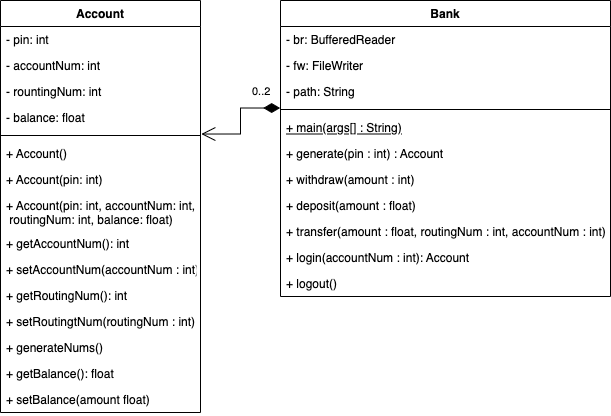

The diagram above was exported from draw.io. Its source (the exported page's mxGraphModel, read from the mxfile embedded in the PNG):
<mxGraphModel dx="466" dy="672" grid="1" gridSize="10" guides="1" tooltips="1" connect="1" arrows="1" fold="1" page="1" pageScale="1" pageWidth="850" pageHeight="1100" math="0" shadow="0">
  <root>
    <mxCell id="0" />
    <mxCell id="1" parent="0" />
    <mxCell id="HDvabb4OkedVmowfXw0V-7" value="Account" style="swimlane;fontStyle=1;align=center;verticalAlign=top;childLayout=stackLayout;horizontal=1;startSize=26;horizontalStack=0;resizeParent=1;resizeParentMax=0;resizeLast=0;collapsible=1;marginBottom=0;" parent="1" vertex="1">
      <mxGeometry x="110" y="50" width="200" height="412" as="geometry" />
    </mxCell>
    <mxCell id="HDvabb4OkedVmowfXw0V-8" value="- pin: int" style="text;strokeColor=none;fillColor=none;align=left;verticalAlign=top;spacingLeft=4;spacingRight=4;overflow=hidden;rotatable=0;points=[[0,0.5],[1,0.5]];portConstraint=eastwest;" parent="HDvabb4OkedVmowfXw0V-7" vertex="1">
      <mxGeometry y="26" width="200" height="26" as="geometry" />
    </mxCell>
    <mxCell id="HDvabb4OkedVmowfXw0V-12" value="- accountNum: int" style="text;strokeColor=none;fillColor=none;align=left;verticalAlign=top;spacingLeft=4;spacingRight=4;overflow=hidden;rotatable=0;points=[[0,0.5],[1,0.5]];portConstraint=eastwest;" parent="HDvabb4OkedVmowfXw0V-7" vertex="1">
      <mxGeometry y="52" width="200" height="26" as="geometry" />
    </mxCell>
    <mxCell id="HDvabb4OkedVmowfXw0V-13" value="- rountingNum: int" style="text;strokeColor=none;fillColor=none;align=left;verticalAlign=top;spacingLeft=4;spacingRight=4;overflow=hidden;rotatable=0;points=[[0,0.5],[1,0.5]];portConstraint=eastwest;" parent="HDvabb4OkedVmowfXw0V-7" vertex="1">
      <mxGeometry y="78" width="200" height="26" as="geometry" />
    </mxCell>
    <mxCell id="HDvabb4OkedVmowfXw0V-20" value="- balance: float" style="text;strokeColor=none;fillColor=none;align=left;verticalAlign=top;spacingLeft=4;spacingRight=4;overflow=hidden;rotatable=0;points=[[0,0.5],[1,0.5]];portConstraint=eastwest;" parent="HDvabb4OkedVmowfXw0V-7" vertex="1">
      <mxGeometry y="104" width="200" height="26" as="geometry" />
    </mxCell>
    <mxCell id="HDvabb4OkedVmowfXw0V-9" value="" style="line;strokeWidth=1;fillColor=none;align=left;verticalAlign=middle;spacingTop=-1;spacingLeft=3;spacingRight=3;rotatable=0;labelPosition=right;points=[];portConstraint=eastwest;" parent="HDvabb4OkedVmowfXw0V-7" vertex="1">
      <mxGeometry y="130" width="200" height="10" as="geometry" />
    </mxCell>
    <mxCell id="HDvabb4OkedVmowfXw0V-29" value="+ Account()" style="text;strokeColor=none;fillColor=none;align=left;verticalAlign=top;spacingLeft=4;spacingRight=4;overflow=hidden;rotatable=0;points=[[0,0.5],[1,0.5]];portConstraint=eastwest;" parent="HDvabb4OkedVmowfXw0V-7" vertex="1">
      <mxGeometry y="140" width="200" height="26" as="geometry" />
    </mxCell>
    <mxCell id="HDvabb4OkedVmowfXw0V-10" value="+ Account(pin: int)" style="text;strokeColor=none;fillColor=none;align=left;verticalAlign=top;spacingLeft=4;spacingRight=4;overflow=hidden;rotatable=0;points=[[0,0.5],[1,0.5]];portConstraint=eastwest;" parent="HDvabb4OkedVmowfXw0V-7" vertex="1">
      <mxGeometry y="166" width="200" height="26" as="geometry" />
    </mxCell>
    <mxCell id="MRpOTUU2RjfGK2NKeDVj-1" value="+ Account(pin: int, accountNum: int,&#10; routingNum: int, balance: float)" style="text;strokeColor=none;fillColor=none;align=left;verticalAlign=top;spacingLeft=4;spacingRight=4;overflow=hidden;rotatable=0;points=[[0,0.5],[1,0.5]];portConstraint=eastwest;" vertex="1" parent="HDvabb4OkedVmowfXw0V-7">
      <mxGeometry y="192" width="200" height="38" as="geometry" />
    </mxCell>
    <mxCell id="HDvabb4OkedVmowfXw0V-24" value="+ getAccountNum(): int" style="text;strokeColor=none;fillColor=none;align=left;verticalAlign=top;spacingLeft=4;spacingRight=4;overflow=hidden;rotatable=0;points=[[0,0.5],[1,0.5]];portConstraint=eastwest;" parent="HDvabb4OkedVmowfXw0V-7" vertex="1">
      <mxGeometry y="230" width="200" height="26" as="geometry" />
    </mxCell>
    <mxCell id="HDvabb4OkedVmowfXw0V-34" value="+ setAccountNum(accountNum : int)" style="text;strokeColor=none;fillColor=none;align=left;verticalAlign=top;spacingLeft=4;spacingRight=4;overflow=hidden;rotatable=0;points=[[0,0.5],[1,0.5]];portConstraint=eastwest;" parent="HDvabb4OkedVmowfXw0V-7" vertex="1">
      <mxGeometry y="256" width="200" height="26" as="geometry" />
    </mxCell>
    <mxCell id="HDvabb4OkedVmowfXw0V-25" value="+ getRoutingNum(): int" style="text;strokeColor=none;fillColor=none;align=left;verticalAlign=top;spacingLeft=4;spacingRight=4;overflow=hidden;rotatable=0;points=[[0,0.5],[1,0.5]];portConstraint=eastwest;" parent="HDvabb4OkedVmowfXw0V-7" vertex="1">
      <mxGeometry y="282" width="200" height="26" as="geometry" />
    </mxCell>
    <mxCell id="HDvabb4OkedVmowfXw0V-35" value="+ setRoutingtNum(routingNum : int)" style="text;strokeColor=none;fillColor=none;align=left;verticalAlign=top;spacingLeft=4;spacingRight=4;overflow=hidden;rotatable=0;points=[[0,0.5],[1,0.5]];portConstraint=eastwest;" parent="HDvabb4OkedVmowfXw0V-7" vertex="1">
      <mxGeometry y="308" width="200" height="26" as="geometry" />
    </mxCell>
    <mxCell id="HDvabb4OkedVmowfXw0V-26" value="+ generateNums()" style="text;strokeColor=none;fillColor=none;align=left;verticalAlign=top;spacingLeft=4;spacingRight=4;overflow=hidden;rotatable=0;points=[[0,0.5],[1,0.5]];portConstraint=eastwest;" parent="HDvabb4OkedVmowfXw0V-7" vertex="1">
      <mxGeometry y="334" width="200" height="26" as="geometry" />
    </mxCell>
    <mxCell id="MRpOTUU2RjfGK2NKeDVj-4" value="+ getBalance(): float" style="text;strokeColor=none;fillColor=none;align=left;verticalAlign=top;spacingLeft=4;spacingRight=4;overflow=hidden;rotatable=0;points=[[0,0.5],[1,0.5]];portConstraint=eastwest;" vertex="1" parent="HDvabb4OkedVmowfXw0V-7">
      <mxGeometry y="360" width="200" height="26" as="geometry" />
    </mxCell>
    <mxCell id="MRpOTUU2RjfGK2NKeDVj-5" value="+ setBalance(amount float)" style="text;strokeColor=none;fillColor=none;align=left;verticalAlign=top;spacingLeft=4;spacingRight=4;overflow=hidden;rotatable=0;points=[[0,0.5],[1,0.5]];portConstraint=eastwest;" vertex="1" parent="HDvabb4OkedVmowfXw0V-7">
      <mxGeometry y="386" width="200" height="26" as="geometry" />
    </mxCell>
    <mxCell id="HDvabb4OkedVmowfXw0V-14" value="Bank" style="swimlane;fontStyle=1;align=center;verticalAlign=top;childLayout=stackLayout;horizontal=1;startSize=26;horizontalStack=0;resizeParent=1;resizeParentMax=0;resizeLast=0;collapsible=1;marginBottom=0;" parent="1" vertex="1">
      <mxGeometry x="390" y="50" width="330" height="296" as="geometry" />
    </mxCell>
    <mxCell id="HDvabb4OkedVmowfXw0V-30" value="- br: BufferedReader" style="text;strokeColor=none;fillColor=none;align=left;verticalAlign=top;spacingLeft=4;spacingRight=4;overflow=hidden;rotatable=0;points=[[0,0.5],[1,0.5]];portConstraint=eastwest;" parent="HDvabb4OkedVmowfXw0V-14" vertex="1">
      <mxGeometry y="26" width="330" height="26" as="geometry" />
    </mxCell>
    <mxCell id="HDvabb4OkedVmowfXw0V-32" value="- fw: FileWriter" style="text;strokeColor=none;fillColor=none;align=left;verticalAlign=top;spacingLeft=4;spacingRight=4;overflow=hidden;rotatable=0;points=[[0,0.5],[1,0.5]];portConstraint=eastwest;" parent="HDvabb4OkedVmowfXw0V-14" vertex="1">
      <mxGeometry y="52" width="330" height="26" as="geometry" />
    </mxCell>
    <mxCell id="HDvabb4OkedVmowfXw0V-33" value="- path: String" style="text;strokeColor=none;fillColor=none;align=left;verticalAlign=top;spacingLeft=4;spacingRight=4;overflow=hidden;rotatable=0;points=[[0,0.5],[1,0.5]];portConstraint=eastwest;" parent="HDvabb4OkedVmowfXw0V-14" vertex="1">
      <mxGeometry y="78" width="330" height="26" as="geometry" />
    </mxCell>
    <mxCell id="HDvabb4OkedVmowfXw0V-18" value="" style="line;strokeWidth=1;fillColor=none;align=left;verticalAlign=middle;spacingTop=-1;spacingLeft=3;spacingRight=3;rotatable=0;labelPosition=right;points=[];portConstraint=eastwest;" parent="HDvabb4OkedVmowfXw0V-14" vertex="1">
      <mxGeometry y="104" width="330" height="10" as="geometry" />
    </mxCell>
    <mxCell id="MRpOTUU2RjfGK2NKeDVj-3" value="+ main(args[] : String)" style="text;strokeColor=none;fillColor=none;align=left;verticalAlign=top;spacingLeft=4;spacingRight=4;overflow=hidden;rotatable=0;points=[[0,0.5],[1,0.5]];portConstraint=eastwest;fontStyle=4" vertex="1" parent="HDvabb4OkedVmowfXw0V-14">
      <mxGeometry y="114" width="330" height="26" as="geometry" />
    </mxCell>
    <mxCell id="HDvabb4OkedVmowfXw0V-19" value="+ generate(pin : int) : Account" style="text;strokeColor=none;fillColor=none;align=left;verticalAlign=top;spacingLeft=4;spacingRight=4;overflow=hidden;rotatable=0;points=[[0,0.5],[1,0.5]];portConstraint=eastwest;" parent="HDvabb4OkedVmowfXw0V-14" vertex="1">
      <mxGeometry y="140" width="330" height="26" as="geometry" />
    </mxCell>
    <mxCell id="HDvabb4OkedVmowfXw0V-21" value="+ withdraw(amount : int)" style="text;strokeColor=none;fillColor=none;align=left;verticalAlign=top;spacingLeft=4;spacingRight=4;overflow=hidden;rotatable=0;points=[[0,0.5],[1,0.5]];portConstraint=eastwest;" parent="HDvabb4OkedVmowfXw0V-14" vertex="1">
      <mxGeometry y="166" width="330" height="26" as="geometry" />
    </mxCell>
    <mxCell id="HDvabb4OkedVmowfXw0V-22" value="+ deposit(amount : float)" style="text;strokeColor=none;fillColor=none;align=left;verticalAlign=top;spacingLeft=4;spacingRight=4;overflow=hidden;rotatable=0;points=[[0,0.5],[1,0.5]];portConstraint=eastwest;" parent="HDvabb4OkedVmowfXw0V-14" vertex="1">
      <mxGeometry y="192" width="330" height="26" as="geometry" />
    </mxCell>
    <mxCell id="HDvabb4OkedVmowfXw0V-23" value="+ transfer(amount : float, routingNum : int, accountNum : int)" style="text;strokeColor=none;fillColor=none;align=left;verticalAlign=top;spacingLeft=4;spacingRight=4;overflow=hidden;rotatable=0;points=[[0,0.5],[1,0.5]];portConstraint=eastwest;" parent="HDvabb4OkedVmowfXw0V-14" vertex="1">
      <mxGeometry y="218" width="330" height="26" as="geometry" />
    </mxCell>
    <mxCell id="HDvabb4OkedVmowfXw0V-31" value="+ login(accountNum : int): Account" style="text;strokeColor=none;fillColor=none;align=left;verticalAlign=top;spacingLeft=4;spacingRight=4;overflow=hidden;rotatable=0;points=[[0,0.5],[1,0.5]];portConstraint=eastwest;" parent="HDvabb4OkedVmowfXw0V-14" vertex="1">
      <mxGeometry y="244" width="330" height="26" as="geometry" />
    </mxCell>
    <mxCell id="HDvabb4OkedVmowfXw0V-38" value="+ logout()" style="text;strokeColor=none;fillColor=none;align=left;verticalAlign=top;spacingLeft=4;spacingRight=4;overflow=hidden;rotatable=0;points=[[0,0.5],[1,0.5]];portConstraint=eastwest;" parent="HDvabb4OkedVmowfXw0V-14" vertex="1">
      <mxGeometry y="270" width="330" height="26" as="geometry" />
    </mxCell>
    <mxCell id="HDvabb4OkedVmowfXw0V-37" value="0..2" style="endArrow=open;html=1;endSize=12;startArrow=diamondThin;startSize=14;startFill=1;edgeStyle=orthogonalEdgeStyle;align=left;verticalAlign=bottom;rounded=0;exitX=-0.001;exitY=0.353;exitDx=0;exitDy=0;exitPerimeter=0;entryX=1.004;entryY=0.353;entryDx=0;entryDy=0;entryPerimeter=0;" parent="1" source="HDvabb4OkedVmowfXw0V-18" target="HDvabb4OkedVmowfXw0V-9" edge="1">
      <mxGeometry x="-0.4339" y="-8" relative="1" as="geometry">
        <mxPoint x="300" y="184.47000000000003" as="sourcePoint" />
        <mxPoint x="300" y="360" as="targetPoint" />
        <mxPoint as="offset" />
      </mxGeometry>
    </mxCell>
  </root>
</mxGraphModel>